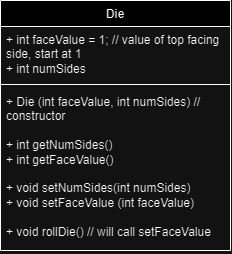

The diagram above was exported from draw.io. Its source (the exported page's mxGraphModel, read from the mxfile embedded in the PNG):
<mxGraphModel dx="683" dy="376" grid="1" gridSize="10" guides="1" tooltips="1" connect="1" arrows="1" fold="1" page="1" pageScale="1" pageWidth="850" pageHeight="1100" math="0" shadow="0">
  <root>
    <mxCell id="0" />
    <mxCell id="1" parent="0" />
    <mxCell id="2QoEylqxemmatEoxRw4G-1" value="Die" style="swimlane;fontStyle=1;align=center;verticalAlign=top;childLayout=stackLayout;horizontal=1;startSize=26;horizontalStack=0;resizeParent=1;resizeParentMax=0;resizeLast=0;collapsible=1;marginBottom=0;whiteSpace=wrap;html=1;" parent="1" vertex="1">
      <mxGeometry x="200" y="160" width="230" height="250" as="geometry" />
    </mxCell>
    <mxCell id="2QoEylqxemmatEoxRw4G-2" value="+ int faceValue = 1; // value of top facing side, start at 1&lt;br&gt;+ int numSides&amp;nbsp;" style="text;strokeColor=none;fillColor=none;align=left;verticalAlign=top;spacingLeft=4;spacingRight=4;overflow=hidden;rotatable=0;points=[[0,0.5],[1,0.5]];portConstraint=eastwest;whiteSpace=wrap;html=1;" parent="2QoEylqxemmatEoxRw4G-1" vertex="1">
      <mxGeometry y="26" width="230" height="54" as="geometry" />
    </mxCell>
    <mxCell id="2QoEylqxemmatEoxRw4G-3" value="" style="line;strokeWidth=1;fillColor=none;align=left;verticalAlign=middle;spacingTop=-1;spacingLeft=3;spacingRight=3;rotatable=0;labelPosition=right;points=[];portConstraint=eastwest;strokeColor=inherit;" parent="2QoEylqxemmatEoxRw4G-1" vertex="1">
      <mxGeometry y="80" width="230" height="8" as="geometry" />
    </mxCell>
    <mxCell id="2QoEylqxemmatEoxRw4G-4" value="+ Die (int faceValue, int numSides) // constructor&lt;br&gt;&lt;br&gt;+ int getNumSides()&lt;br&gt;+ int getFaceValue()&lt;br&gt;&lt;br&gt;+ void setNumSides(int numSides)&lt;br&gt;+ void setFaceValue (int faceValue)&lt;br&gt;&lt;br&gt;+ void rollDie() // will call setFaceValue" style="text;strokeColor=none;fillColor=none;align=left;verticalAlign=top;spacingLeft=4;spacingRight=4;overflow=hidden;rotatable=0;points=[[0,0.5],[1,0.5]];portConstraint=eastwest;whiteSpace=wrap;html=1;" parent="2QoEylqxemmatEoxRw4G-1" vertex="1">
      <mxGeometry y="88" width="230" height="162" as="geometry" />
    </mxCell>
  </root>
</mxGraphModel>